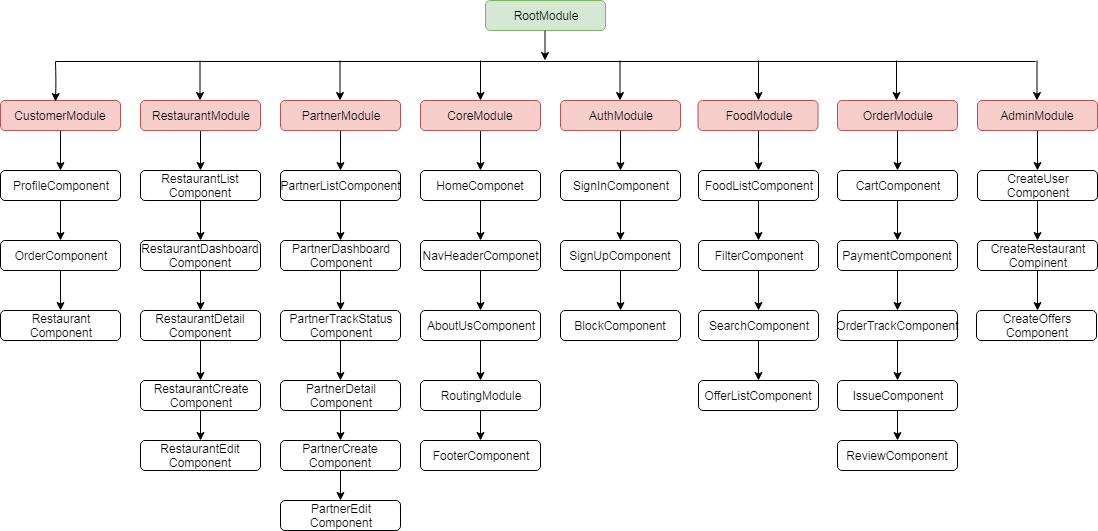

The diagram above was exported from draw.io. Its source (the exported page's mxGraphModel, read from the mxfile embedded in the PNG):
<mxGraphModel dx="834" dy="403" grid="1" gridSize="10" guides="1" tooltips="1" connect="1" arrows="1" fold="1" page="1" pageScale="1" pageWidth="850" pageHeight="1100" math="0" shadow="0">
  <root>
    <mxCell id="0" />
    <mxCell id="1" parent="0" />
    <mxCell id="bzQurDR_cPLeNDMArp0a-81" value="" style="edgeStyle=orthogonalEdgeStyle;rounded=0;orthogonalLoop=1;jettySize=auto;html=1;" edge="1" parent="1" source="bzQurDR_cPLeNDMArp0a-3" target="bzQurDR_cPLeNDMArp0a-80">
      <mxGeometry relative="1" as="geometry" />
    </mxCell>
    <mxCell id="bzQurDR_cPLeNDMArp0a-3" value="OrderModule" style="rounded=1;whiteSpace=wrap;html=1;fillColor=#f8cecc;strokeColor=#b85450;" vertex="1" parent="1">
      <mxGeometry x="852" y="290" width="120" height="30" as="geometry" />
    </mxCell>
    <mxCell id="bzQurDR_cPLeNDMArp0a-101" value="" style="edgeStyle=orthogonalEdgeStyle;rounded=0;orthogonalLoop=1;jettySize=auto;html=1;" edge="1" parent="1" source="bzQurDR_cPLeNDMArp0a-97" target="bzQurDR_cPLeNDMArp0a-100">
      <mxGeometry relative="1" as="geometry" />
    </mxCell>
    <mxCell id="bzQurDR_cPLeNDMArp0a-97" value="AdminModule" style="rounded=1;whiteSpace=wrap;html=1;fillColor=#f8cecc;strokeColor=#b85450;" vertex="1" parent="1">
      <mxGeometry x="992" y="290" width="120" height="30" as="geometry" />
    </mxCell>
    <mxCell id="bzQurDR_cPLeNDMArp0a-103" value="" style="edgeStyle=orthogonalEdgeStyle;rounded=0;orthogonalLoop=1;jettySize=auto;html=1;" edge="1" parent="1" source="bzQurDR_cPLeNDMArp0a-100" target="bzQurDR_cPLeNDMArp0a-102">
      <mxGeometry relative="1" as="geometry" />
    </mxCell>
    <mxCell id="bzQurDR_cPLeNDMArp0a-100" value="CreateUser&lt;br&gt;Component" style="rounded=1;whiteSpace=wrap;html=1;" vertex="1" parent="1">
      <mxGeometry x="992" y="360" width="120" height="30" as="geometry" />
    </mxCell>
    <mxCell id="bzQurDR_cPLeNDMArp0a-102" value="&lt;span&gt;CreateRestaurant&lt;/span&gt;&lt;br&gt;&lt;span&gt;Compinent&lt;/span&gt;" style="rounded=1;whiteSpace=wrap;html=1;" vertex="1" parent="1">
      <mxGeometry x="992" y="430" width="120" height="30" as="geometry" />
    </mxCell>
    <mxCell id="bzQurDR_cPLeNDMArp0a-104" value="&lt;span&gt;CreateOffers&lt;br&gt;Component&lt;/span&gt;" style="rounded=1;whiteSpace=wrap;html=1;" vertex="1" parent="1">
      <mxGeometry x="991" y="500" width="120" height="30" as="geometry" />
    </mxCell>
    <mxCell id="bzQurDR_cPLeNDMArp0a-83" value="" style="edgeStyle=orthogonalEdgeStyle;rounded=0;orthogonalLoop=1;jettySize=auto;html=1;" edge="1" parent="1" source="bzQurDR_cPLeNDMArp0a-80" target="bzQurDR_cPLeNDMArp0a-82">
      <mxGeometry relative="1" as="geometry" />
    </mxCell>
    <mxCell id="bzQurDR_cPLeNDMArp0a-80" value="CartComponent" style="rounded=1;whiteSpace=wrap;html=1;" vertex="1" parent="1">
      <mxGeometry x="852" y="360" width="120" height="30" as="geometry" />
    </mxCell>
    <mxCell id="bzQurDR_cPLeNDMArp0a-85" value="" style="edgeStyle=orthogonalEdgeStyle;rounded=0;orthogonalLoop=1;jettySize=auto;html=1;" edge="1" parent="1" source="bzQurDR_cPLeNDMArp0a-82" target="bzQurDR_cPLeNDMArp0a-84">
      <mxGeometry relative="1" as="geometry" />
    </mxCell>
    <mxCell id="bzQurDR_cPLeNDMArp0a-82" value="PaymentComponent" style="rounded=1;whiteSpace=wrap;html=1;" vertex="1" parent="1">
      <mxGeometry x="852" y="430" width="120" height="30" as="geometry" />
    </mxCell>
    <mxCell id="bzQurDR_cPLeNDMArp0a-87" value="" style="edgeStyle=orthogonalEdgeStyle;rounded=0;orthogonalLoop=1;jettySize=auto;html=1;" edge="1" parent="1" source="bzQurDR_cPLeNDMArp0a-84" target="bzQurDR_cPLeNDMArp0a-86">
      <mxGeometry relative="1" as="geometry" />
    </mxCell>
    <mxCell id="bzQurDR_cPLeNDMArp0a-84" value="OrderTrackComponent" style="rounded=1;whiteSpace=wrap;html=1;" vertex="1" parent="1">
      <mxGeometry x="852" y="500" width="120" height="30" as="geometry" />
    </mxCell>
    <mxCell id="bzQurDR_cPLeNDMArp0a-89" value="" style="edgeStyle=orthogonalEdgeStyle;rounded=0;orthogonalLoop=1;jettySize=auto;html=1;" edge="1" parent="1" source="bzQurDR_cPLeNDMArp0a-86" target="bzQurDR_cPLeNDMArp0a-88">
      <mxGeometry relative="1" as="geometry" />
    </mxCell>
    <mxCell id="bzQurDR_cPLeNDMArp0a-86" value="IssueComponent" style="rounded=1;whiteSpace=wrap;html=1;" vertex="1" parent="1">
      <mxGeometry x="852" y="570" width="120" height="30" as="geometry" />
    </mxCell>
    <mxCell id="bzQurDR_cPLeNDMArp0a-88" value="ReviewComponent" style="rounded=1;whiteSpace=wrap;html=1;" vertex="1" parent="1">
      <mxGeometry x="852" y="630" width="120" height="30" as="geometry" />
    </mxCell>
    <mxCell id="bzQurDR_cPLeNDMArp0a-4" value="RootModule" style="rounded=1;whiteSpace=wrap;html=1;fillColor=#d5e8d4;strokeColor=#82b366;" vertex="1" parent="1">
      <mxGeometry x="500" y="190" width="120" height="30" as="geometry" />
    </mxCell>
    <mxCell id="bzQurDR_cPLeNDMArp0a-28" value="" style="edgeStyle=orthogonalEdgeStyle;rounded=0;orthogonalLoop=1;jettySize=auto;html=1;" edge="1" parent="1">
      <mxGeometry relative="1" as="geometry">
        <mxPoint x="75" y="340" as="sourcePoint" />
        <mxPoint x="75" y="360" as="targetPoint" />
        <Array as="points">
          <mxPoint x="75" y="320" />
          <mxPoint x="75" y="320" />
        </Array>
      </mxGeometry>
    </mxCell>
    <mxCell id="bzQurDR_cPLeNDMArp0a-5" value="CustomerModule" style="rounded=1;whiteSpace=wrap;html=1;fillColor=#f8cecc;strokeColor=#b85450;" vertex="1" parent="1">
      <mxGeometry x="15" y="290" width="120" height="30" as="geometry" />
    </mxCell>
    <mxCell id="bzQurDR_cPLeNDMArp0a-30" value="" style="edgeStyle=orthogonalEdgeStyle;rounded=0;orthogonalLoop=1;jettySize=auto;html=1;" edge="1" parent="1" source="bzQurDR_cPLeNDMArp0a-27">
      <mxGeometry relative="1" as="geometry">
        <mxPoint x="75" y="430" as="targetPoint" />
      </mxGeometry>
    </mxCell>
    <mxCell id="bzQurDR_cPLeNDMArp0a-27" value="ProfileComponent" style="rounded=1;whiteSpace=wrap;html=1;" vertex="1" parent="1">
      <mxGeometry x="15" y="360" width="120" height="30" as="geometry" />
    </mxCell>
    <mxCell id="bzQurDR_cPLeNDMArp0a-32" value="" style="edgeStyle=orthogonalEdgeStyle;rounded=0;orthogonalLoop=1;jettySize=auto;html=1;" edge="1" parent="1" source="bzQurDR_cPLeNDMArp0a-29">
      <mxGeometry relative="1" as="geometry">
        <mxPoint x="75" y="500" as="targetPoint" />
      </mxGeometry>
    </mxCell>
    <mxCell id="bzQurDR_cPLeNDMArp0a-29" value="OrderComponent" style="rounded=1;whiteSpace=wrap;html=1;" vertex="1" parent="1">
      <mxGeometry x="15" y="430" width="120" height="30" as="geometry" />
    </mxCell>
    <mxCell id="bzQurDR_cPLeNDMArp0a-31" value="Restaurant&lt;br&gt;Component" style="rounded=1;whiteSpace=wrap;html=1;" vertex="1" parent="1">
      <mxGeometry x="15" y="500" width="120" height="30" as="geometry" />
    </mxCell>
    <mxCell id="bzQurDR_cPLeNDMArp0a-72" value="" style="edgeStyle=orthogonalEdgeStyle;rounded=0;orthogonalLoop=1;jettySize=auto;html=1;" edge="1" parent="1" source="bzQurDR_cPLeNDMArp0a-6" target="bzQurDR_cPLeNDMArp0a-71">
      <mxGeometry relative="1" as="geometry" />
    </mxCell>
    <mxCell id="bzQurDR_cPLeNDMArp0a-6" value="FoodModule" style="rounded=1;whiteSpace=wrap;html=1;fillColor=#f8cecc;strokeColor=#b85450;" vertex="1" parent="1">
      <mxGeometry x="712.5" y="290" width="120" height="30" as="geometry" />
    </mxCell>
    <mxCell id="bzQurDR_cPLeNDMArp0a-74" value="" style="edgeStyle=orthogonalEdgeStyle;rounded=0;orthogonalLoop=1;jettySize=auto;html=1;" edge="1" parent="1" source="bzQurDR_cPLeNDMArp0a-71" target="bzQurDR_cPLeNDMArp0a-73">
      <mxGeometry relative="1" as="geometry" />
    </mxCell>
    <mxCell id="bzQurDR_cPLeNDMArp0a-71" value="FoodListComponent" style="rounded=1;whiteSpace=wrap;html=1;" vertex="1" parent="1">
      <mxGeometry x="713" y="360" width="120" height="30" as="geometry" />
    </mxCell>
    <mxCell id="bzQurDR_cPLeNDMArp0a-77" value="" style="edgeStyle=orthogonalEdgeStyle;rounded=0;orthogonalLoop=1;jettySize=auto;html=1;" edge="1" parent="1" source="bzQurDR_cPLeNDMArp0a-73" target="bzQurDR_cPLeNDMArp0a-76">
      <mxGeometry relative="1" as="geometry" />
    </mxCell>
    <mxCell id="bzQurDR_cPLeNDMArp0a-73" value="FilterComponent" style="rounded=1;whiteSpace=wrap;html=1;" vertex="1" parent="1">
      <mxGeometry x="713" y="430" width="120" height="30" as="geometry" />
    </mxCell>
    <mxCell id="bzQurDR_cPLeNDMArp0a-79" value="" style="edgeStyle=orthogonalEdgeStyle;rounded=0;orthogonalLoop=1;jettySize=auto;html=1;" edge="1" parent="1" source="bzQurDR_cPLeNDMArp0a-76" target="bzQurDR_cPLeNDMArp0a-78">
      <mxGeometry relative="1" as="geometry" />
    </mxCell>
    <mxCell id="bzQurDR_cPLeNDMArp0a-76" value="SearchComponent" style="rounded=1;whiteSpace=wrap;html=1;" vertex="1" parent="1">
      <mxGeometry x="713" y="500" width="120" height="30" as="geometry" />
    </mxCell>
    <mxCell id="bzQurDR_cPLeNDMArp0a-78" value="OfferListComponent" style="rounded=1;whiteSpace=wrap;html=1;" vertex="1" parent="1">
      <mxGeometry x="713" y="570" width="120" height="30" as="geometry" />
    </mxCell>
    <mxCell id="bzQurDR_cPLeNDMArp0a-36" value="" style="edgeStyle=orthogonalEdgeStyle;rounded=0;orthogonalLoop=1;jettySize=auto;html=1;" edge="1" parent="1" source="bzQurDR_cPLeNDMArp0a-7" target="bzQurDR_cPLeNDMArp0a-35">
      <mxGeometry relative="1" as="geometry" />
    </mxCell>
    <mxCell id="bzQurDR_cPLeNDMArp0a-7" value="RestaurantModule" style="rounded=1;whiteSpace=wrap;html=1;fillColor=#f8cecc;strokeColor=#b85450;" vertex="1" parent="1">
      <mxGeometry x="155" y="290" width="120" height="30" as="geometry" />
    </mxCell>
    <mxCell id="bzQurDR_cPLeNDMArp0a-38" value="" style="edgeStyle=orthogonalEdgeStyle;rounded=0;orthogonalLoop=1;jettySize=auto;html=1;" edge="1" parent="1" source="bzQurDR_cPLeNDMArp0a-35" target="bzQurDR_cPLeNDMArp0a-37">
      <mxGeometry relative="1" as="geometry" />
    </mxCell>
    <mxCell id="bzQurDR_cPLeNDMArp0a-35" value="RestaurantList&lt;br&gt;Component" style="rounded=1;whiteSpace=wrap;html=1;" vertex="1" parent="1">
      <mxGeometry x="155" y="360" width="120" height="30" as="geometry" />
    </mxCell>
    <mxCell id="bzQurDR_cPLeNDMArp0a-40" value="" style="edgeStyle=orthogonalEdgeStyle;rounded=0;orthogonalLoop=1;jettySize=auto;html=1;" edge="1" parent="1" source="bzQurDR_cPLeNDMArp0a-37" target="bzQurDR_cPLeNDMArp0a-39">
      <mxGeometry relative="1" as="geometry" />
    </mxCell>
    <mxCell id="bzQurDR_cPLeNDMArp0a-37" value="RestaurantDashboard&lt;br&gt;Component&lt;br&gt;" style="rounded=1;whiteSpace=wrap;html=1;" vertex="1" parent="1">
      <mxGeometry x="155" y="430" width="120" height="30" as="geometry" />
    </mxCell>
    <mxCell id="bzQurDR_cPLeNDMArp0a-42" value="" style="edgeStyle=orthogonalEdgeStyle;rounded=0;orthogonalLoop=1;jettySize=auto;html=1;" edge="1" parent="1" source="bzQurDR_cPLeNDMArp0a-39" target="bzQurDR_cPLeNDMArp0a-41">
      <mxGeometry relative="1" as="geometry" />
    </mxCell>
    <mxCell id="bzQurDR_cPLeNDMArp0a-39" value="RestaurantDetail&lt;br&gt;Component" style="rounded=1;whiteSpace=wrap;html=1;" vertex="1" parent="1">
      <mxGeometry x="155" y="500" width="120" height="30" as="geometry" />
    </mxCell>
    <mxCell id="bzQurDR_cPLeNDMArp0a-44" value="" style="edgeStyle=orthogonalEdgeStyle;rounded=0;orthogonalLoop=1;jettySize=auto;html=1;" edge="1" parent="1" source="bzQurDR_cPLeNDMArp0a-41" target="bzQurDR_cPLeNDMArp0a-43">
      <mxGeometry relative="1" as="geometry" />
    </mxCell>
    <mxCell id="bzQurDR_cPLeNDMArp0a-41" value="RestaurantCreate&lt;br&gt;Component" style="rounded=1;whiteSpace=wrap;html=1;" vertex="1" parent="1">
      <mxGeometry x="155" y="570" width="120" height="30" as="geometry" />
    </mxCell>
    <mxCell id="bzQurDR_cPLeNDMArp0a-43" value="RestaurantEdit&lt;br&gt;Component" style="rounded=1;whiteSpace=wrap;html=1;" vertex="1" parent="1">
      <mxGeometry x="155" y="630" width="120" height="30" as="geometry" />
    </mxCell>
    <mxCell id="bzQurDR_cPLeNDMArp0a-46" value="" style="edgeStyle=orthogonalEdgeStyle;rounded=0;orthogonalLoop=1;jettySize=auto;html=1;" edge="1" parent="1" source="bzQurDR_cPLeNDMArp0a-8" target="bzQurDR_cPLeNDMArp0a-45">
      <mxGeometry relative="1" as="geometry" />
    </mxCell>
    <mxCell id="bzQurDR_cPLeNDMArp0a-8" value="PartnerModule" style="rounded=1;whiteSpace=wrap;html=1;fillColor=#f8cecc;strokeColor=#b85450;" vertex="1" parent="1">
      <mxGeometry x="295" y="290" width="120" height="30" as="geometry" />
    </mxCell>
    <mxCell id="bzQurDR_cPLeNDMArp0a-48" value="" style="edgeStyle=orthogonalEdgeStyle;rounded=0;orthogonalLoop=1;jettySize=auto;html=1;" edge="1" parent="1" source="bzQurDR_cPLeNDMArp0a-45" target="bzQurDR_cPLeNDMArp0a-47">
      <mxGeometry relative="1" as="geometry" />
    </mxCell>
    <mxCell id="bzQurDR_cPLeNDMArp0a-45" value="PartnerListComponent" style="rounded=1;whiteSpace=wrap;html=1;" vertex="1" parent="1">
      <mxGeometry x="295" y="360" width="120" height="30" as="geometry" />
    </mxCell>
    <mxCell id="bzQurDR_cPLeNDMArp0a-50" value="" style="edgeStyle=orthogonalEdgeStyle;rounded=0;orthogonalLoop=1;jettySize=auto;html=1;" edge="1" parent="1" source="bzQurDR_cPLeNDMArp0a-47" target="bzQurDR_cPLeNDMArp0a-49">
      <mxGeometry relative="1" as="geometry" />
    </mxCell>
    <mxCell id="bzQurDR_cPLeNDMArp0a-47" value="PartnerDashboard&lt;br&gt;Component" style="rounded=1;whiteSpace=wrap;html=1;" vertex="1" parent="1">
      <mxGeometry x="295" y="430" width="120" height="30" as="geometry" />
    </mxCell>
    <mxCell id="bzQurDR_cPLeNDMArp0a-52" value="" style="edgeStyle=orthogonalEdgeStyle;rounded=0;orthogonalLoop=1;jettySize=auto;html=1;" edge="1" parent="1" source="bzQurDR_cPLeNDMArp0a-49" target="bzQurDR_cPLeNDMArp0a-51">
      <mxGeometry relative="1" as="geometry" />
    </mxCell>
    <mxCell id="bzQurDR_cPLeNDMArp0a-49" value="PartnerTrackStatus&lt;br&gt;Component" style="rounded=1;whiteSpace=wrap;html=1;" vertex="1" parent="1">
      <mxGeometry x="295" y="500" width="120" height="30" as="geometry" />
    </mxCell>
    <mxCell id="bzQurDR_cPLeNDMArp0a-54" value="" style="edgeStyle=orthogonalEdgeStyle;rounded=0;orthogonalLoop=1;jettySize=auto;html=1;" edge="1" parent="1" source="bzQurDR_cPLeNDMArp0a-51" target="bzQurDR_cPLeNDMArp0a-53">
      <mxGeometry relative="1" as="geometry" />
    </mxCell>
    <mxCell id="bzQurDR_cPLeNDMArp0a-51" value="PartnerDetail&lt;br&gt;Component" style="rounded=1;whiteSpace=wrap;html=1;" vertex="1" parent="1">
      <mxGeometry x="295" y="570" width="120" height="30" as="geometry" />
    </mxCell>
    <mxCell id="bzQurDR_cPLeNDMArp0a-56" value="" style="edgeStyle=orthogonalEdgeStyle;rounded=0;orthogonalLoop=1;jettySize=auto;html=1;" edge="1" parent="1" source="bzQurDR_cPLeNDMArp0a-53" target="bzQurDR_cPLeNDMArp0a-55">
      <mxGeometry relative="1" as="geometry" />
    </mxCell>
    <mxCell id="bzQurDR_cPLeNDMArp0a-53" value="PartnerCreate&lt;br&gt;Component" style="rounded=1;whiteSpace=wrap;html=1;" vertex="1" parent="1">
      <mxGeometry x="295" y="630" width="120" height="30" as="geometry" />
    </mxCell>
    <mxCell id="bzQurDR_cPLeNDMArp0a-55" value="PartnerEdit&lt;br&gt;Component" style="rounded=1;whiteSpace=wrap;html=1;" vertex="1" parent="1">
      <mxGeometry x="295" y="690" width="120" height="30" as="geometry" />
    </mxCell>
    <mxCell id="bzQurDR_cPLeNDMArp0a-58" value="" style="edgeStyle=orthogonalEdgeStyle;rounded=0;orthogonalLoop=1;jettySize=auto;html=1;" edge="1" parent="1" source="bzQurDR_cPLeNDMArp0a-9" target="bzQurDR_cPLeNDMArp0a-57">
      <mxGeometry relative="1" as="geometry" />
    </mxCell>
    <mxCell id="bzQurDR_cPLeNDMArp0a-9" value="CoreModule" style="rounded=1;whiteSpace=wrap;html=1;fillColor=#f8cecc;strokeColor=#b85450;" vertex="1" parent="1">
      <mxGeometry x="435" y="290" width="120" height="30" as="geometry" />
    </mxCell>
    <mxCell id="bzQurDR_cPLeNDMArp0a-60" value="" style="edgeStyle=orthogonalEdgeStyle;rounded=0;orthogonalLoop=1;jettySize=auto;html=1;" edge="1" parent="1" source="bzQurDR_cPLeNDMArp0a-57" target="bzQurDR_cPLeNDMArp0a-59">
      <mxGeometry relative="1" as="geometry" />
    </mxCell>
    <mxCell id="bzQurDR_cPLeNDMArp0a-57" value="HomeComponet" style="rounded=1;whiteSpace=wrap;html=1;" vertex="1" parent="1">
      <mxGeometry x="435" y="360" width="120" height="30" as="geometry" />
    </mxCell>
    <mxCell id="bzQurDR_cPLeNDMArp0a-62" value="" style="edgeStyle=orthogonalEdgeStyle;rounded=0;orthogonalLoop=1;jettySize=auto;html=1;" edge="1" parent="1" source="bzQurDR_cPLeNDMArp0a-59" target="bzQurDR_cPLeNDMArp0a-61">
      <mxGeometry relative="1" as="geometry" />
    </mxCell>
    <mxCell id="bzQurDR_cPLeNDMArp0a-59" value="NavHeaderComponet" style="rounded=1;whiteSpace=wrap;html=1;" vertex="1" parent="1">
      <mxGeometry x="435" y="430" width="120" height="30" as="geometry" />
    </mxCell>
    <mxCell id="bzQurDR_cPLeNDMArp0a-64" value="" style="edgeStyle=orthogonalEdgeStyle;rounded=0;orthogonalLoop=1;jettySize=auto;html=1;" edge="1" parent="1" source="bzQurDR_cPLeNDMArp0a-61" target="bzQurDR_cPLeNDMArp0a-63">
      <mxGeometry relative="1" as="geometry" />
    </mxCell>
    <mxCell id="bzQurDR_cPLeNDMArp0a-61" value="AboutUsComponent" style="rounded=1;whiteSpace=wrap;html=1;" vertex="1" parent="1">
      <mxGeometry x="435" y="500" width="120" height="30" as="geometry" />
    </mxCell>
    <mxCell id="bzQurDR_cPLeNDMArp0a-94" value="" style="edgeStyle=orthogonalEdgeStyle;rounded=0;orthogonalLoop=1;jettySize=auto;html=1;" edge="1" parent="1" source="bzQurDR_cPLeNDMArp0a-63" target="bzQurDR_cPLeNDMArp0a-93">
      <mxGeometry relative="1" as="geometry" />
    </mxCell>
    <mxCell id="bzQurDR_cPLeNDMArp0a-63" value="RoutingModule" style="rounded=1;whiteSpace=wrap;html=1;" vertex="1" parent="1">
      <mxGeometry x="435" y="570" width="120" height="30" as="geometry" />
    </mxCell>
    <mxCell id="bzQurDR_cPLeNDMArp0a-93" value="FooterComponent" style="rounded=1;whiteSpace=wrap;html=1;" vertex="1" parent="1">
      <mxGeometry x="435" y="630" width="120" height="30" as="geometry" />
    </mxCell>
    <mxCell id="bzQurDR_cPLeNDMArp0a-66" value="" style="edgeStyle=orthogonalEdgeStyle;rounded=0;orthogonalLoop=1;jettySize=auto;html=1;" edge="1" parent="1" source="bzQurDR_cPLeNDMArp0a-10" target="bzQurDR_cPLeNDMArp0a-65">
      <mxGeometry relative="1" as="geometry" />
    </mxCell>
    <mxCell id="bzQurDR_cPLeNDMArp0a-10" value="AuthModule" style="rounded=1;whiteSpace=wrap;html=1;fillColor=#f8cecc;strokeColor=#b85450;" vertex="1" parent="1">
      <mxGeometry x="575" y="290" width="120" height="30" as="geometry" />
    </mxCell>
    <mxCell id="bzQurDR_cPLeNDMArp0a-68" value="" style="edgeStyle=orthogonalEdgeStyle;rounded=0;orthogonalLoop=1;jettySize=auto;html=1;" edge="1" parent="1" source="bzQurDR_cPLeNDMArp0a-65" target="bzQurDR_cPLeNDMArp0a-67">
      <mxGeometry relative="1" as="geometry" />
    </mxCell>
    <mxCell id="bzQurDR_cPLeNDMArp0a-65" value="SignInComponent" style="rounded=1;whiteSpace=wrap;html=1;" vertex="1" parent="1">
      <mxGeometry x="575" y="360" width="120" height="30" as="geometry" />
    </mxCell>
    <mxCell id="bzQurDR_cPLeNDMArp0a-70" value="" style="edgeStyle=orthogonalEdgeStyle;rounded=0;orthogonalLoop=1;jettySize=auto;html=1;" edge="1" parent="1" source="bzQurDR_cPLeNDMArp0a-67" target="bzQurDR_cPLeNDMArp0a-69">
      <mxGeometry relative="1" as="geometry" />
    </mxCell>
    <mxCell id="bzQurDR_cPLeNDMArp0a-67" value="SignUpComponent" style="rounded=1;whiteSpace=wrap;html=1;" vertex="1" parent="1">
      <mxGeometry x="575" y="430" width="120" height="30" as="geometry" />
    </mxCell>
    <mxCell id="bzQurDR_cPLeNDMArp0a-69" value="BlockComponent" style="rounded=1;whiteSpace=wrap;html=1;" vertex="1" parent="1">
      <mxGeometry x="575" y="500" width="120" height="30" as="geometry" />
    </mxCell>
    <mxCell id="bzQurDR_cPLeNDMArp0a-11" value="" style="endArrow=classic;html=1;" edge="1" parent="1">
      <mxGeometry width="50" height="50" relative="1" as="geometry">
        <mxPoint x="559.5" y="220" as="sourcePoint" />
        <mxPoint x="559.5" y="250" as="targetPoint" />
      </mxGeometry>
    </mxCell>
    <mxCell id="bzQurDR_cPLeNDMArp0a-13" value="" style="endArrow=none;html=1;" edge="1" parent="1">
      <mxGeometry width="50" height="50" relative="1" as="geometry">
        <mxPoint x="70" y="251" as="sourcePoint" />
        <mxPoint x="1050" y="251" as="targetPoint" />
      </mxGeometry>
    </mxCell>
    <mxCell id="bzQurDR_cPLeNDMArp0a-20" value="" style="endArrow=classic;html=1;" edge="1" parent="1">
      <mxGeometry width="50" height="50" relative="1" as="geometry">
        <mxPoint x="70" y="251" as="sourcePoint" />
        <mxPoint x="70" y="291" as="targetPoint" />
        <Array as="points">
          <mxPoint x="70.5" y="271" />
        </Array>
      </mxGeometry>
    </mxCell>
    <mxCell id="bzQurDR_cPLeNDMArp0a-21" value="" style="endArrow=classic;html=1;" edge="1" parent="1">
      <mxGeometry width="50" height="50" relative="1" as="geometry">
        <mxPoint x="214.5" y="250" as="sourcePoint" />
        <mxPoint x="214.5" y="290" as="targetPoint" />
      </mxGeometry>
    </mxCell>
    <mxCell id="bzQurDR_cPLeNDMArp0a-22" value="" style="endArrow=classic;html=1;" edge="1" parent="1">
      <mxGeometry width="50" height="50" relative="1" as="geometry">
        <mxPoint x="354.5" y="250" as="sourcePoint" />
        <mxPoint x="354.5" y="290" as="targetPoint" />
      </mxGeometry>
    </mxCell>
    <mxCell id="bzQurDR_cPLeNDMArp0a-23" value="" style="endArrow=classic;html=1;" edge="1" parent="1">
      <mxGeometry width="50" height="50" relative="1" as="geometry">
        <mxPoint x="495" y="250" as="sourcePoint" />
        <mxPoint x="495" y="290" as="targetPoint" />
      </mxGeometry>
    </mxCell>
    <mxCell id="bzQurDR_cPLeNDMArp0a-24" value="" style="endArrow=classic;html=1;" edge="1" parent="1">
      <mxGeometry width="50" height="50" relative="1" as="geometry">
        <mxPoint x="634.5" y="250" as="sourcePoint" />
        <mxPoint x="634.5" y="290" as="targetPoint" />
      </mxGeometry>
    </mxCell>
    <mxCell id="bzQurDR_cPLeNDMArp0a-25" value="" style="endArrow=classic;html=1;" edge="1" parent="1">
      <mxGeometry width="50" height="50" relative="1" as="geometry">
        <mxPoint x="773" y="250" as="sourcePoint" />
        <mxPoint x="773" y="290" as="targetPoint" />
      </mxGeometry>
    </mxCell>
    <mxCell id="bzQurDR_cPLeNDMArp0a-90" value="" style="endArrow=classic;html=1;" edge="1" parent="1">
      <mxGeometry width="50" height="50" relative="1" as="geometry">
        <mxPoint x="911" y="250" as="sourcePoint" />
        <mxPoint x="911" y="290" as="targetPoint" />
      </mxGeometry>
    </mxCell>
    <mxCell id="bzQurDR_cPLeNDMArp0a-99" value="" style="endArrow=classic;html=1;" edge="1" parent="1">
      <mxGeometry width="50" height="50" relative="1" as="geometry">
        <mxPoint x="1051.5" y="250" as="sourcePoint" />
        <mxPoint x="1051.5" y="290" as="targetPoint" />
      </mxGeometry>
    </mxCell>
    <mxCell id="bzQurDR_cPLeNDMArp0a-110" value="" style="edgeStyle=orthogonalEdgeStyle;rounded=0;orthogonalLoop=1;jettySize=auto;html=1;" edge="1" parent="1">
      <mxGeometry relative="1" as="geometry">
        <mxPoint x="1052" y="460" as="sourcePoint" />
        <mxPoint x="1052" y="500" as="targetPoint" />
      </mxGeometry>
    </mxCell>
  </root>
</mxGraphModel>